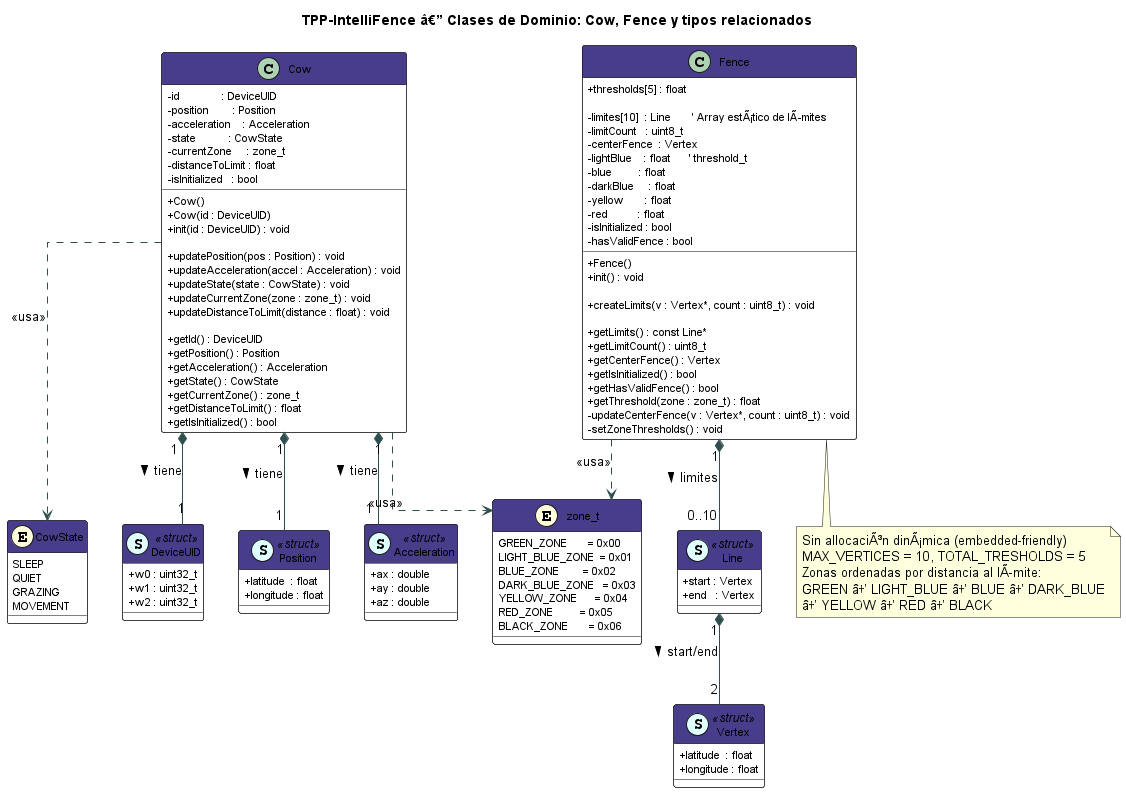

The diagram above was rendered by PlantUML. Its source (embedded in the PNG):
@startuml cow_fence_class
title TPP-IntelliFence â€” Clases de Dominio: Cow, Fence y tipos relacionados

skinparam classAttributeIconSize 0
skinparam class {
    BackgroundColor White
    BorderColor Black
    HeaderBackgroundColor DarkSlateBlue
    HeaderFontColor White
    FontSize 12
    AttributeFontSize 11
}
skinparam enum {
    BackgroundColor LightYellow
    BorderColor DarkGoldenRod
}
skinparam ArrowColor DarkSlateGray
skinparam linetype ortho

' â”€â”€â”€â”€â”€â”€â”€â”€â”€â”€â”€â”€â”€â”€â”€â”€â”€â”€â”€â”€â”€â”€â”€â”€â”€â”€â”€â”€â”€â”€â”€â”€â”€â”€â”€â”€â”€â”€â”€â”€â”€â”€â”€â”€â”€â”€
' Enums y tipos
' â”€â”€â”€â”€â”€â”€â”€â”€â”€â”€â”€â”€â”€â”€â”€â”€â”€â”€â”€â”€â”€â”€â”€â”€â”€â”€â”€â”€â”€â”€â”€â”€â”€â”€â”€â”€â”€â”€â”€â”€â”€â”€â”€â”€â”€â”€
enum zone_t << (E,LightYellow) >> {
    GREEN_ZONE       = 0x00
    LIGHT_BLUE_ZONE  = 0x01
    BLUE_ZONE        = 0x02
    DARK_BLUE_ZONE   = 0x03
    YELLOW_ZONE      = 0x04
    RED_ZONE         = 0x05
    BLACK_ZONE       = 0x06
}

enum CowState << (E,LightYellow) >> {
    SLEEP
    QUIET
    GRAZING
    MOVEMENT
}

' â”€â”€â”€â”€â”€â”€â”€â”€â”€â”€â”€â”€â”€â”€â”€â”€â”€â”€â”€â”€â”€â”€â”€â”€â”€â”€â”€â”€â”€â”€â”€â”€â”€â”€â”€â”€â”€â”€â”€â”€â”€â”€â”€â”€â”€â”€
' Structs auxiliares
' â”€â”€â”€â”€â”€â”€â”€â”€â”€â”€â”€â”€â”€â”€â”€â”€â”€â”€â”€â”€â”€â”€â”€â”€â”€â”€â”€â”€â”€â”€â”€â”€â”€â”€â”€â”€â”€â”€â”€â”€â”€â”€â”€â”€â”€â”€
class DeviceUID << (S,LightCyan) struct >> {
    + w0 : uint32_t
    + w1 : uint32_t
    + w2 : uint32_t
}

class Position << (S,LightCyan) struct >> {
    + latitude  : float
    + longitude : float
}

class Acceleration << (S,LightCyan) struct >> {
    + ax : double
    + ay : double
    + az : double
}

class Vertex << (S,LightCyan) struct >> {
    + latitude  : float
    + longitude : float
}

class Line << (S,LightCyan) struct >> {
    + start : Vertex
    + end   : Vertex
}

' â”€â”€â”€â”€â”€â”€â”€â”€â”€â”€â”€â”€â”€â”€â”€â”€â”€â”€â”€â”€â”€â”€â”€â”€â”€â”€â”€â”€â”€â”€â”€â”€â”€â”€â”€â”€â”€â”€â”€â”€â”€â”€â”€â”€â”€â”€
' Clase Cow
' â”€â”€â”€â”€â”€â”€â”€â”€â”€â”€â”€â”€â”€â”€â”€â”€â”€â”€â”€â”€â”€â”€â”€â”€â”€â”€â”€â”€â”€â”€â”€â”€â”€â”€â”€â”€â”€â”€â”€â”€â”€â”€â”€â”€â”€â”€
class Cow {
    ' â”€â”€ Constructores â”€â”€â”€â”€â”€â”€â”€â”€â”€â”€â”€â”€â”€â”€â”€â”€â”€â”€â”€â”€â”€â”€â”€â”€
    + Cow()
    + Cow(id : DeviceUID)
    + init(id : DeviceUID) : void

    ' â”€â”€ Mutators â”€â”€â”€â”€â”€â”€â”€â”€â”€â”€â”€â”€â”€â”€â”€â”€â”€â”€â”€â”€â”€â”€â”€â”€â”€â”€â”€â”€
    + updatePosition(pos : Position) : void
    + updateAcceleration(accel : Acceleration) : void
    + updateState(state : CowState) : void
    + updateCurrentZone(zone : zone_t) : void
    + updateDistanceToLimit(distance : float) : void

    ' â”€â”€ Getters â”€â”€â”€â”€â”€â”€â”€â”€â”€â”€â”€â”€â”€â”€â”€â”€â”€â”€â”€â”€â”€â”€â”€â”€â”€â”€â”€â”€â”€
    + getId() : DeviceUID
    + getPosition() : Position
    + getAcceleration() : Acceleration
    + getState() : CowState
    + getCurrentZone() : zone_t
    + getDistanceToLimit() : float
    + getIsInitialized() : bool

    ' â”€â”€ Atributos privados â”€â”€â”€â”€â”€â”€â”€â”€â”€â”€â”€â”€â”€â”€â”€â”€â”€â”€
    - id              : DeviceUID
    - position        : Position
    - acceleration    : Acceleration
    - state           : CowState
    - currentZone     : zone_t
    - distanceToLimit : float
    - isInitialized   : bool
}

' â”€â”€â”€â”€â”€â”€â”€â”€â”€â”€â”€â”€â”€â”€â”€â”€â”€â”€â”€â”€â”€â”€â”€â”€â”€â”€â”€â”€â”€â”€â”€â”€â”€â”€â”€â”€â”€â”€â”€â”€â”€â”€â”€â”€â”€â”€
' Clase Fence
' â”€â”€â”€â”€â”€â”€â”€â”€â”€â”€â”€â”€â”€â”€â”€â”€â”€â”€â”€â”€â”€â”€â”€â”€â”€â”€â”€â”€â”€â”€â”€â”€â”€â”€â”€â”€â”€â”€â”€â”€â”€â”€â”€â”€â”€â”€
class Fence {
    ' â”€â”€ Constantes (macros) â”€â”€â”€â”€â”€â”€â”€â”€â”€â”€â”€â”€â”€â”€â”€â”€â”€
    ' MAX_VERTICES = 10
    ' TOTAL_TRESHOLDS = 5

    ' â”€â”€ Constructor â”€â”€â”€â”€â”€â”€â”€â”€â”€â”€â”€â”€â”€â”€â”€â”€â”€â”€â”€â”€â”€â”€â”€â”€â”€
    + Fence()
    + init() : void

    ' â”€â”€ GestiÃ³n de lÃmites â”€â”€â”€â”€â”€â”€â”€â”€â”€â”€â”€â”€â”€â”€â”€â”€â”€â”€
    + createLimits(v : Vertex*, count : uint8_t) : void

    ' â”€â”€ Getters â”€â”€â”€â”€â”€â”€â”€â”€â”€â”€â”€â”€â”€â”€â”€â”€â”€â”€â”€â”€â”€â”€â”€â”€â”€â”€â”€â”€â”€
    + getLimits() : const Line*
    + getLimitCount() : uint8_t
    + getCenterFence() : Vertex
    + getIsInitialized() : bool
    + getHasValidFence() : bool
    + getThreshold(zone : zone_t) : float

    ' â”€â”€ Umbrales de zona â”€â”€â”€â”€â”€â”€â”€â”€â”€â”€â”€â”€â”€â”€â”€â”€â”€â”€â”€â”€
    + thresholds[5] : float

    ' â”€â”€ Atributos privados â”€â”€â”€â”€â”€â”€â”€â”€â”€â”€â”€â”€â”€â”€â”€â”€â”€â”€
    - limites[10]  : Line       ' Array estÃ¡tico de lÃmites
    - limitCount   : uint8_t
    - centerFence  : Vertex
    - lightBlue    : float      ' threshold_t
    - blue         : float
    - darkBlue     : float
    - yellow       : float
    - red          : float
    - isInitialized : bool
    - hasValidFence : bool

    ' â”€â”€ MÃ©todos privados â”€â”€â”€â”€â”€â”€â”€â”€â”€â”€â”€â”€â”€â”€â”€â”€â”€â”€â”€â”€
    - updateCenterFence(v : Vertex*, count : uint8_t) : void
    - setZoneThresholds() : void
}

' â”€â”€â”€â”€â”€â”€â”€â”€â”€â”€â”€â”€â”€â”€â”€â”€â”€â”€â”€â”€â”€â”€â”€â”€â”€â”€â”€â”€â”€â”€â”€â”€â”€â”€â”€â”€â”€â”€â”€â”€â”€â”€â”€â”€â”€â”€
' Relaciones
' â”€â”€â”€â”€â”€â”€â”€â”€â”€â”€â”€â”€â”€â”€â”€â”€â”€â”€â”€â”€â”€â”€â”€â”€â”€â”€â”€â”€â”€â”€â”€â”€â”€â”€â”€â”€â”€â”€â”€â”€â”€â”€â”€â”€â”€â”€
Cow "1" *-- "1" DeviceUID    : tiene >
Cow "1" *-- "1" Position     : tiene >
Cow "1" *-- "1" Acceleration : tiene >
Cow ..> CowState : <<usa>>
Cow ..> zone_t   : <<usa>>

Fence "1" *-- "0..10" Line   : limites >
Line  "1" *-- "2"     Vertex : start/end >
Fence ..> zone_t             : <<usa>>

note bottom of Fence
  Sin allocaciÃ³n dinÃ¡mica (embedded-friendly)
  MAX_VERTICES = 10, TOTAL_TRESHOLDS = 5
  Zonas ordenadas por distancia al lÃmite:
  GREEN â†’ LIGHT_BLUE â†’ BLUE â†’ DARK_BLUE
  â†’ YELLOW â†’ RED â†’ BLACK
end note

@enduml